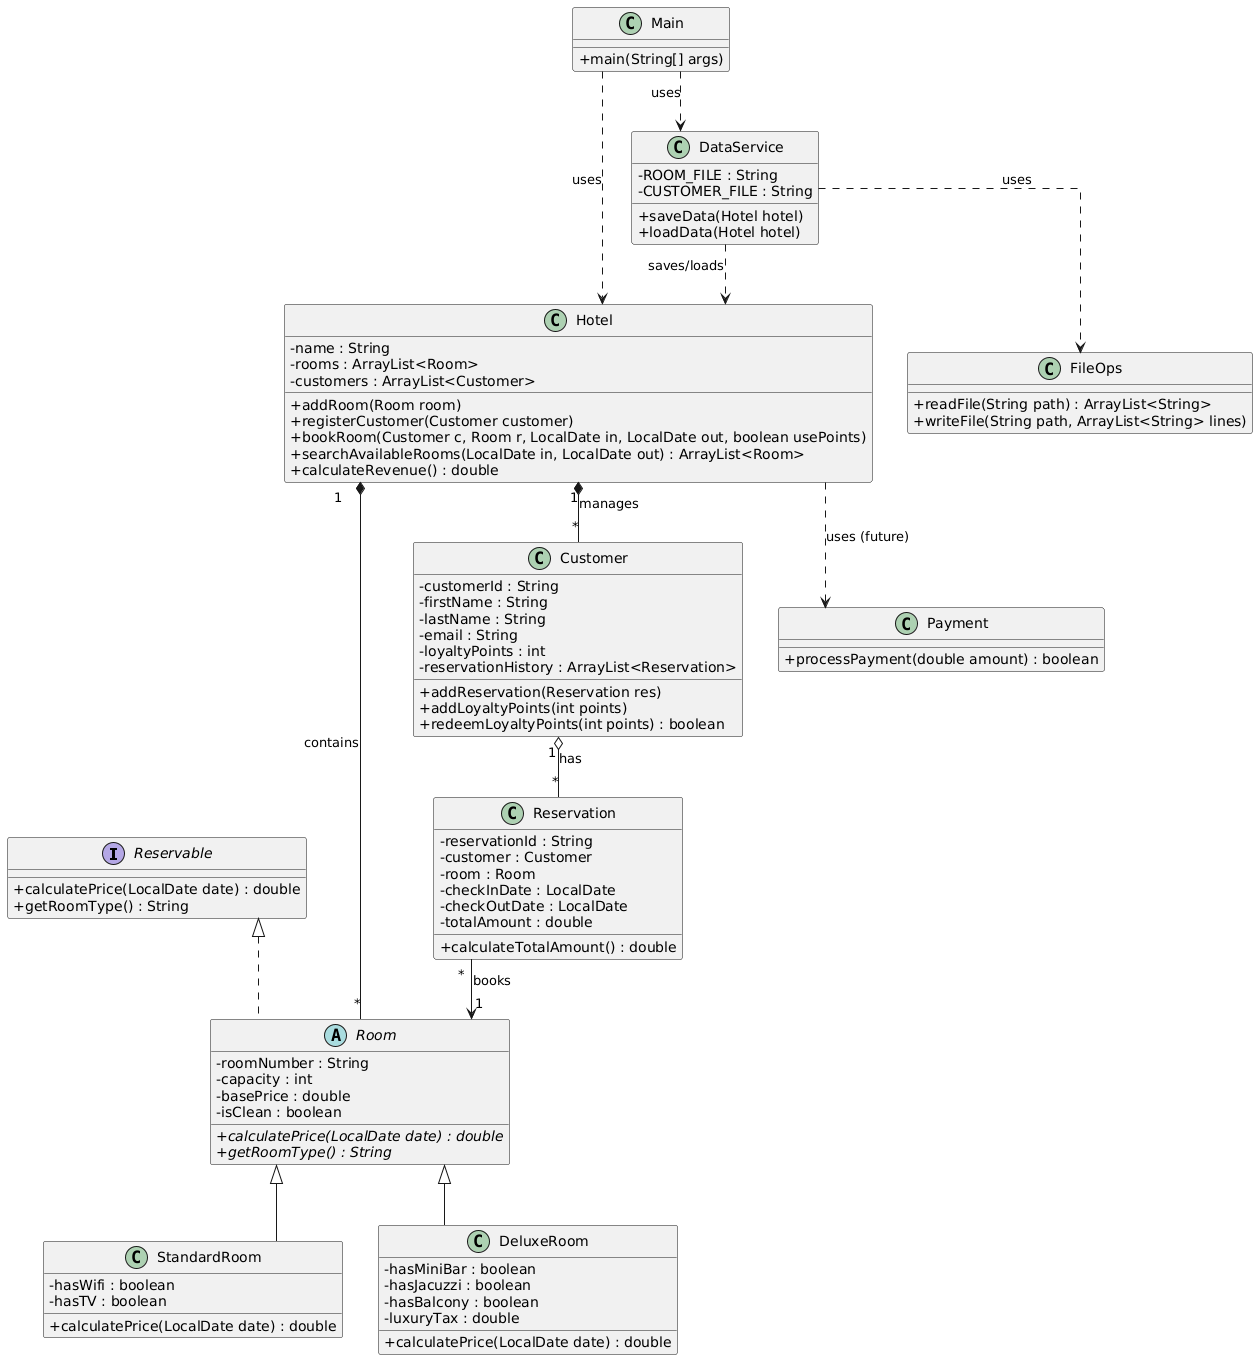

The diagram above was rendered by PlantUML. Its source (embedded in the PNG):
@startuml
' Görünürlük ikonlarını (+, -) karakter olarak gösterir, daha okunaklıdır
skinparam classAttributeIconSize 0
skinparam linetype ortho

interface Reservable {
    +calculatePrice(LocalDate date) : double
    +getRoomType() : String
}

abstract class Room {
    -roomNumber : String
    -capacity : int
    -basePrice : double
    -isClean : boolean
    + {abstract} calculatePrice(LocalDate date) : double
    + {abstract} getRoomType() : String
}

class StandardRoom {
    -hasWifi : boolean
    -hasTV : boolean
    +calculatePrice(LocalDate date) : double
}

class DeluxeRoom {
    -hasMiniBar : boolean
    -hasJacuzzi : boolean
    -hasBalcony : boolean
    -luxuryTax : double
    +calculatePrice(LocalDate date) : double
}

class Customer {
    -customerId : String
    -firstName : String
    -lastName : String
    -email : String
    -loyaltyPoints : int
    -reservationHistory : ArrayList<Reservation>
    +addReservation(Reservation res)
    +addLoyaltyPoints(int points)
    +redeemLoyaltyPoints(int points) : boolean
}

class Reservation {
    -reservationId : String
    -customer : Customer
    -room : Room
    -checkInDate : LocalDate
    -checkOutDate : LocalDate
    -totalAmount : double
    +calculateTotalAmount() : double
}

class Hotel {
    -name : String
    -rooms : ArrayList<Room>
    -customers : ArrayList<Customer>
    +addRoom(Room room)
    +registerCustomer(Customer customer)
    +bookRoom(Customer c, Room r, LocalDate in, LocalDate out, boolean usePoints)
    +searchAvailableRooms(LocalDate in, LocalDate out) : ArrayList<Room>
    +calculateRevenue() : double
}

class Payment {
    +processPayment(double amount) : boolean
}

class DataService {
    -ROOM_FILE : String
    -CUSTOMER_FILE : String
    +saveData(Hotel hotel)
    +loadData(Hotel hotel)
}

class FileOps {
    +readFile(String path) : ArrayList<String>
    +writeFile(String path, ArrayList<String> lines)
}

class Main {
    +main(String[] args)
}

' İlişkiler
Reservable <|.. Room
Room <|-- StandardRoom
Room <|-- DeluxeRoom
Hotel "1" *-- "*" Room : contains
Hotel "1" *-- "*" Customer : manages
Customer "1" o-- "*" Reservation : has
Reservation "*" --> "1" Room : books
Main ..> Hotel : uses
Main ..> DataService : uses
DataService ..> Hotel : saves/loads
DataService ..> FileOps : uses
Hotel ..> Payment : uses (future)
@enduml